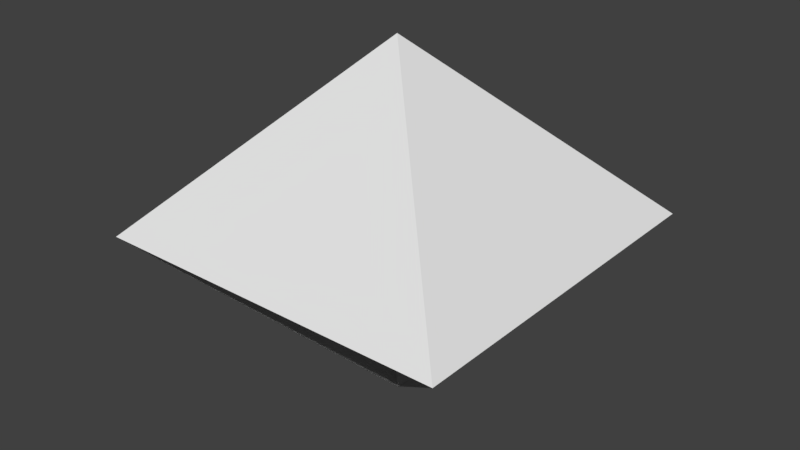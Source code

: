# Source: ammunition.blend  (saved by Blender 2.79.0; exported with 4.5.12 LTS)
import bpy
from mathutils import Matrix  # noqa: F401  (used for matrix-valued properties, if any)

bpy.ops.wm.read_factory_settings(use_empty=True)
scene = bpy.context.scene
scene.name = 'Scene'

# ---- collections
col_collection_1 = bpy.data.collections.new('Collection 1'); scene.collection.children.link(col_collection_1)

# ---- materials (node trees are filled in below, after node groups)
mat_material = bpy.data.materials.new('Material')
mat_material.alpha_threshold = 0.0
mat_material.use_transparent_shadow = False
mat_material.roughness = 0.5
mat_material.line_color = (0.0, 0.0, 0.0, 1.0)

# ---- material node trees

# ---- world
world_world = bpy.data.worlds.new('World'); scene.world = world_world
world_world.color = (0.05088, 0.05088, 0.05088)
world_world.use_sun_shadow = False
world_world.sun_shadow_jitter_overblur = 0.0
world_world.cycles.sampling_method = 'MANUAL'

# ---- meshes
me_cube = bpy.data.meshes.new('Cube')
me_cube.from_pydata([(-0.01722, -1.727e-07, 1.0), (1.0, 1.0, 0.0), (1.0, -1.0, 0.0), (-1.0, -1.0, 0.0), (-1.0, 1.0, 0.0), (-0.01722, 1.223e-07, -1.0)], [], [(0, 2, 1), (0, 4, 3), (3, 2, 0), (0, 1, 4), (4, 5, 3), (5, 4, 1), (2, 5, 1)])
_uv = me_cube.uv_layers.new(name='UVMap')
_uv.uv.foreach_set('vector', [0.05221, 0.25, 0.4246, 0.04167, 0.4246, 0.4583, 0.9478, 0.5417, 0.9478, 0.9005, 0.5227, 0.6585, 0.05227, 0.04167, 0.4246, 0.04167, 0.05221, 0.25, 0.05221, 0.25, 0.4246, 0.4583, 0.05227, 0.4583, 0.4183, 0.9583, 0.05221, 0.75, 0.4183, 0.5417, 0.9014, 0.25, 0.9014, 0.4583, 0.529, 0.4583, 0.529, 0.04167, 0.9014, 0.25, 0.529, 0.4583])
me_cube.materials.append(mat_material)
me_cube.use_remesh_preserve_volume = False
me_cube.use_remesh_preserve_attributes = False
me_cube.use_mirror_vertex_groups = False
me_cube.update()

# ---- objects
ob_cube = bpy.data.objects.new('Cube', me_cube)

# ---- transforms, parenting, visibility, modifiers, constraints
ob_cube.location = (0.0, 0.0, 0.0)
ob_cube.lock_rotations_4d = False
ob_cube.empty_display_type = 'ARROWS'
ob_cube.lineart.crease_threshold = 0.0

# ---- collection membership
col_collection_1.objects.link(ob_cube)

# ---- scene / render settings (as saved in the file)
scene.frame_start = 1; scene.frame_end = 250; scene.frame_set(1)
scene.render.engine = 'BLENDER_EEVEE_NEXT'
scene.render.resolution_percentage = 50
scene.render.dither_intensity = 0.0
scene.cycles.use_denoising = False
scene.cycles.samples = 128
scene.cycles.sampling_pattern = 'TABULATED_SOBOL'
scene.cycles.use_adaptive_sampling = False
scene.cycles.use_light_tree = False
scene.cycles.blur_glossy = 0.0
scene.cycles.sample_clamp_indirect = 0.0
scene.view_settings.view_transform = 'Standard'
bpy.context.view_layer.update()

# ---- added for rendering (the .blend has no active camera and no usable light): camera, sun
cam_auto = bpy.data.cameras.new('AutoCamera')
cam_auto.lens = 50.0
cam_auto.sensor_width = 36.0
cam_auto.clip_end = 1000.0
ob_auto_camera = bpy.data.objects.new('AutoCamera', cam_auto)
scene.collection.objects.link(ob_auto_camera)
ob_auto_camera.location = (3.20507, -3.84609, 2.56406)
ob_auto_camera.rotation_euler = (1.09748, -7.21219e-08, 0.694738)
scene.camera = ob_auto_camera
light_auto_sun = bpy.data.lights.new('AutoSun', 'SUN')
light_auto_sun.energy = 3.0
light_auto_sun.angle = 0.0523599
ob_auto_sun = bpy.data.objects.new('AutoSun', light_auto_sun)
scene.collection.objects.link(ob_auto_sun)
ob_auto_sun.rotation_euler = (0.872665, 0.174533, 0.523599)
bpy.context.view_layer.update()
